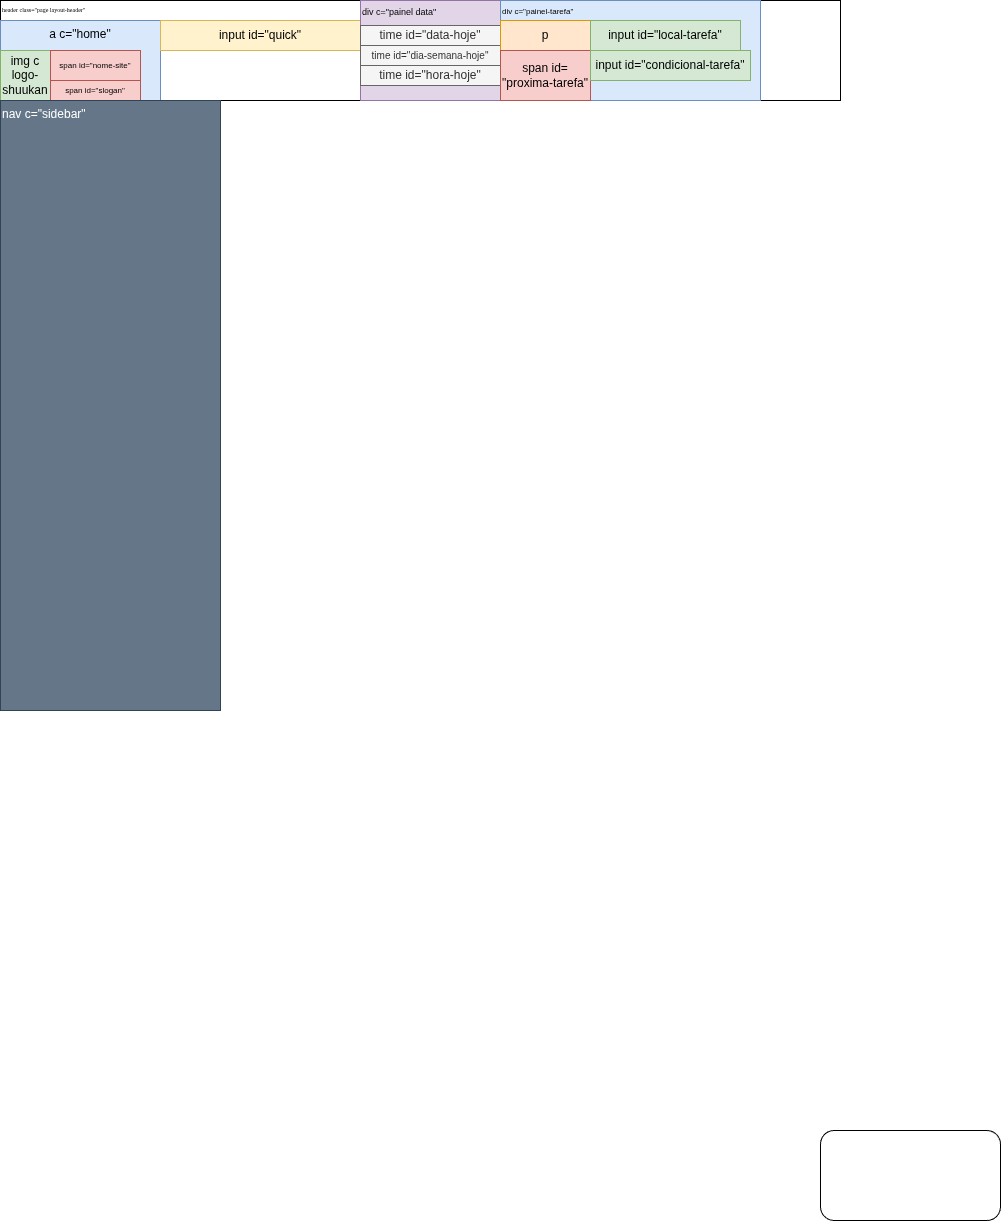

The diagram above was exported from draw.io. Its source (the exported page's mxGraphModel, read from the mxfile embedded in the PNG):
<mxGraphModel dx="839" dy="404" grid="1" gridSize="10" guides="1" tooltips="1" connect="1" arrows="1" fold="1" page="1" pageScale="1" pageWidth="850" pageHeight="1100" math="0" shadow="0">
  <root>
    <mxCell id="0" />
    <mxCell id="1" parent="0" />
    <mxCell id="lYKdJqEq3MGZf3M9B9Ju-18" parent="1" style="rounded=0;whiteSpace=wrap;html=1;labelPosition=center;verticalLabelPosition=middle;align=left;verticalAlign=top;fontFamily=Verdana;fontSize=6;" value="header class=&quot;page layout-header&quot;" vertex="1">
      <mxGeometry height="100" width="840" as="geometry" />
    </mxCell>
    <mxCell id="lYKdJqEq3MGZf3M9B9Ju-23" parent="1" style="rounded=1;whiteSpace=wrap;html=1;roundedPerimeter=1;" value="" vertex="1">
      <mxGeometry height="90" width="180" x="820" y="1130" as="geometry" />
    </mxCell>
    <mxCell id="lYKdJqEq3MGZf3M9B9Ju-25" parent="1" style="text;html=1;whiteSpace=wrap;align=center;verticalAlign=top;rounded=0;fillColor=#dae8fc;strokeColor=#6c8ebf;" value="a c=&quot;home&quot;" vertex="1">
      <mxGeometry height="80" width="160" y="20" as="geometry" />
    </mxCell>
    <mxCell id="lYKdJqEq3MGZf3M9B9Ju-36" parent="1" style="text;html=1;whiteSpace=wrap;strokeColor=#82b366;fillColor=#d5e8d4;align=center;verticalAlign=middle;rounded=0;" value="img c logo-shuukan" vertex="1">
      <mxGeometry height="50" width="50" y="50" as="geometry" />
    </mxCell>
    <mxCell id="lYKdJqEq3MGZf3M9B9Ju-37" parent="1" style="text;html=1;whiteSpace=wrap;strokeColor=#b85450;fillColor=#f8cecc;align=center;verticalAlign=middle;rounded=0;fontSize=8;" value="span id=&quot;nome-site&quot;" vertex="1">
      <mxGeometry height="30" width="90" x="50" y="50" as="geometry" />
    </mxCell>
    <mxCell id="lYKdJqEq3MGZf3M9B9Ju-38" parent="1" style="text;html=1;whiteSpace=wrap;strokeColor=#b85450;fillColor=#f8cecc;align=center;verticalAlign=middle;rounded=0;fontSize=8;" value="span id=&quot;slogan&quot;" vertex="1">
      <mxGeometry height="20" width="90" x="50" y="80" as="geometry" />
    </mxCell>
    <mxCell id="lYKdJqEq3MGZf3M9B9Ju-39" parent="1" style="text;html=1;whiteSpace=wrap;strokeColor=#d6b656;fillColor=#fff2cc;align=center;verticalAlign=middle;rounded=0;" value="input id=&quot;quick&quot;" vertex="1">
      <mxGeometry height="30" width="200" x="160" y="20" as="geometry" />
    </mxCell>
    <mxCell id="lYKdJqEq3MGZf3M9B9Ju-40" parent="1" style="text;html=1;whiteSpace=wrap;strokeColor=#9673a6;fillColor=#e1d5e7;align=left;verticalAlign=top;rounded=0;fontSize=9;" value="div c=&quot;painel data&quot;" vertex="1">
      <mxGeometry height="100" width="140" x="360" as="geometry" />
    </mxCell>
    <mxCell id="lYKdJqEq3MGZf3M9B9Ju-41" parent="1" style="text;html=1;whiteSpace=wrap;strokeColor=#666666;fillColor=#f5f5f5;align=center;verticalAlign=middle;rounded=0;fontColor=#333333;" value="time id=&quot;data-hoje&quot;" vertex="1">
      <mxGeometry height="20" width="140" x="360" y="25" as="geometry" />
    </mxCell>
    <mxCell id="lYKdJqEq3MGZf3M9B9Ju-42" parent="1" style="text;html=1;whiteSpace=wrap;strokeColor=#666666;fillColor=#f5f5f5;align=center;verticalAlign=middle;rounded=0;fontColor=#333333;fontSize=10;" value="time id=&quot;dia-semana-hoje&quot;" vertex="1">
      <mxGeometry height="20" width="140" x="360" y="45" as="geometry" />
    </mxCell>
    <mxCell id="lYKdJqEq3MGZf3M9B9Ju-43" parent="1" style="text;html=1;whiteSpace=wrap;strokeColor=#666666;fillColor=#f5f5f5;align=center;verticalAlign=middle;rounded=0;fontColor=#333333;" value="time id=&quot;hora-hoje&quot;" vertex="1">
      <mxGeometry height="20" width="140" x="360" y="65" as="geometry" />
    </mxCell>
    <mxCell id="lYKdJqEq3MGZf3M9B9Ju-44" parent="1" style="text;html=1;whiteSpace=wrap;strokeColor=#6c8ebf;fillColor=#dae8fc;align=left;verticalAlign=top;rounded=0;fontSize=8;" value="div c=&quot;painel-tarefa&quot;" vertex="1">
      <mxGeometry height="100" width="260" x="500" as="geometry" />
    </mxCell>
    <mxCell id="lYKdJqEq3MGZf3M9B9Ju-45" parent="1" style="text;html=1;whiteSpace=wrap;strokeColor=#d79b00;fillColor=#ffe6cc;align=center;verticalAlign=middle;rounded=0;" value="p" vertex="1">
      <mxGeometry height="30" width="90" x="500" y="20" as="geometry" />
    </mxCell>
    <mxCell id="lYKdJqEq3MGZf3M9B9Ju-46" parent="1" style="text;html=1;whiteSpace=wrap;strokeColor=#b85450;fillColor=#f8cecc;align=center;verticalAlign=middle;rounded=0;" value="span id= &quot;proxima-tarefa&quot;" vertex="1">
      <mxGeometry height="50" width="90" x="500" y="50" as="geometry" />
    </mxCell>
    <mxCell id="lYKdJqEq3MGZf3M9B9Ju-47" parent="1" style="text;html=1;whiteSpace=wrap;strokeColor=#82b366;fillColor=#d5e8d4;align=center;verticalAlign=middle;rounded=0;" value="input id=&quot;local-tarefa&quot;" vertex="1">
      <mxGeometry height="30" width="150" x="590" y="20" as="geometry" />
    </mxCell>
    <mxCell id="lYKdJqEq3MGZf3M9B9Ju-48" parent="1" style="text;html=1;whiteSpace=wrap;strokeColor=#82b366;fillColor=#d5e8d4;align=center;verticalAlign=middle;rounded=0;" value="input id=&quot;condicional-tarefa&quot;" vertex="1">
      <mxGeometry height="30" width="160" x="590" y="50" as="geometry" />
    </mxCell>
    <mxCell id="lYKdJqEq3MGZf3M9B9Ju-49" parent="1" style="text;html=1;whiteSpace=wrap;strokeColor=#314354;fillColor=#647687;align=left;verticalAlign=top;rounded=0;fontColor=#ffffff;" value="nav c=&quot;sidebar&quot;" vertex="1">
      <mxGeometry height="610" width="220" y="100" as="geometry" />
    </mxCell>
  </root>
</mxGraphModel>